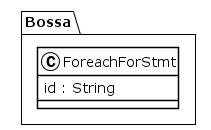

The diagram above was rendered by PlantUML. Its source (embedded in the PNG):
@startuml
!theme plain
package Bossa {
class ForeachForStmt {
	 id : String
}
}
@enduml